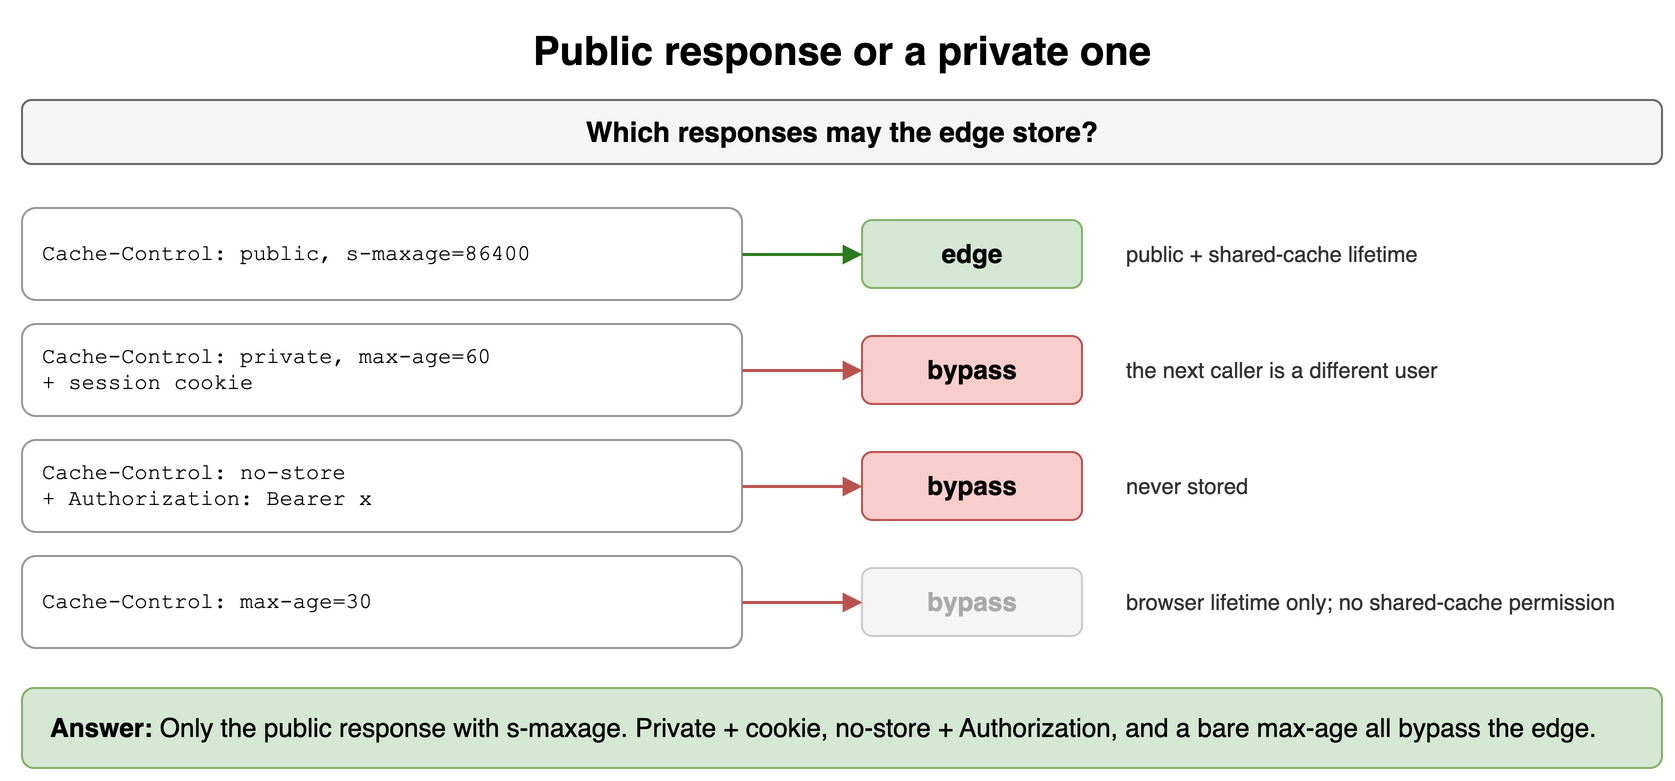

The diagram above was exported from draw.io. Its source (the exported page's mxGraphModel, read from the mxfile embedded in the PNG):
<mxGraphModel dx="900" dy="400" grid="1" gridSize="10" guides="1" tooltips="1" connect="1" arrows="1" fold="1" page="1" pageScale="1" pageWidth="900" pageHeight="400" math="0" shadow="0">
  <root>
    <mxCell id="0" />
    <mxCell id="1" parent="0" />
    <mxCell id="v31" value="Public response or a private one" style="text;html=1;align=center;verticalAlign=middle;whiteSpace=wrap;fontSize=20;fontStyle=1;" vertex="1" parent="1">
      <mxGeometry x="40" y="10" width="820" height="30" as="geometry" />
    </mxCell>
    <mxCell id="v32" value="Which responses may the edge store?" style="rounded=1;whiteSpace=wrap;html=1;fillColor=#f5f5f5;strokeColor=#666666;fontStyle=1;fontSize=14;" vertex="1" parent="1">
      <mxGeometry x="40" y="50" width="820" height="32" as="geometry" />
    </mxCell>
    <mxCell id="v33" value="Cache-Control: public, s-maxage=86400" style="rounded=1;whiteSpace=wrap;html=1;fillColor=#ffffff;strokeColor=#999999;fontSize=11;align=center;fontFamily=Courier New;align=left;spacingLeft=8;" vertex="1" parent="1">
      <mxGeometry x="40" y="104" width="360" height="46" as="geometry" />
    </mxCell>
    <mxCell id="v34" value="edge" style="rounded=1;whiteSpace=wrap;html=1;fillColor=#d5e8d4;strokeColor=#82b366;fontSize=13;align=center;fontStyle=1;" vertex="1" parent="1">
      <mxGeometry x="460" y="110" width="110" height="34" as="geometry" />
    </mxCell>
    <mxCell id="v35" value="" style="endArrow=block;endSize=6;html=1;strokeWidth=1.5;strokeColor=#2d7a1f;fontSize=11;labelBackgroundColor=#ffffff;fontColor=#2d7a1f;fontStyle=1;" edge="1" parent="1" source="v33" target="v34">
      <mxGeometry relative="1" as="geometry" />
    </mxCell>
    <mxCell id="v36" value="public + shared-cache lifetime" style="text;html=1;whiteSpace=wrap;fontSize=11;align=left;verticalAlign=middle;fontSize=11;fontColor=#333333;" vertex="1" parent="1">
      <mxGeometry x="590" y="110" width="270" height="34" as="geometry" />
    </mxCell>
    <mxCell id="v37" value="Cache-Control: private, max-age=60&lt;br&gt;+ session cookie" style="rounded=1;whiteSpace=wrap;html=1;fillColor=#ffffff;strokeColor=#999999;fontSize=11;align=center;fontFamily=Courier New;align=left;spacingLeft=8;" vertex="1" parent="1">
      <mxGeometry x="40" y="162" width="360" height="46" as="geometry" />
    </mxCell>
    <mxCell id="v38" value="bypass" style="rounded=1;whiteSpace=wrap;html=1;fillColor=#f8cecc;strokeColor=#b85450;fontSize=13;align=center;fontStyle=1;" vertex="1" parent="1">
      <mxGeometry x="460" y="168" width="110" height="34" as="geometry" />
    </mxCell>
    <mxCell id="v39" value="" style="endArrow=block;endSize=6;html=1;strokeWidth=1.5;strokeColor=#b85450;fontSize=11;labelBackgroundColor=#ffffff;fontColor=#b85450;fontStyle=1;" edge="1" parent="1" source="v37" target="v38">
      <mxGeometry relative="1" as="geometry" />
    </mxCell>
    <mxCell id="v310" value="the next caller is a different user" style="text;html=1;whiteSpace=wrap;fontSize=11;align=left;verticalAlign=middle;fontSize=11;fontColor=#333333;" vertex="1" parent="1">
      <mxGeometry x="590" y="168" width="270" height="34" as="geometry" />
    </mxCell>
    <mxCell id="v311" value="Cache-Control: no-store&lt;br&gt;+ Authorization: Bearer x" style="rounded=1;whiteSpace=wrap;html=1;fillColor=#ffffff;strokeColor=#999999;fontSize=11;align=center;fontFamily=Courier New;align=left;spacingLeft=8;" vertex="1" parent="1">
      <mxGeometry x="40" y="220" width="360" height="46" as="geometry" />
    </mxCell>
    <mxCell id="v312" value="bypass" style="rounded=1;whiteSpace=wrap;html=1;fillColor=#f8cecc;strokeColor=#b85450;fontSize=13;align=center;fontStyle=1;" vertex="1" parent="1">
      <mxGeometry x="460" y="226" width="110" height="34" as="geometry" />
    </mxCell>
    <mxCell id="v313" value="" style="endArrow=block;endSize=6;html=1;strokeWidth=1.5;strokeColor=#b85450;fontSize=11;labelBackgroundColor=#ffffff;fontColor=#b85450;fontStyle=1;" edge="1" parent="1" source="v311" target="v312">
      <mxGeometry relative="1" as="geometry" />
    </mxCell>
    <mxCell id="v314" value="never stored" style="text;html=1;whiteSpace=wrap;fontSize=11;align=left;verticalAlign=middle;fontSize=11;fontColor=#333333;" vertex="1" parent="1">
      <mxGeometry x="590" y="226" width="270" height="34" as="geometry" />
    </mxCell>
    <mxCell id="v315" value="Cache-Control: max-age=30" style="rounded=1;whiteSpace=wrap;html=1;fillColor=#ffffff;strokeColor=#999999;fontSize=11;align=center;fontFamily=Courier New;align=left;spacingLeft=8;" vertex="1" parent="1">
      <mxGeometry x="40" y="278" width="360" height="46" as="geometry" />
    </mxCell>
    <mxCell id="v316" value="bypass" style="rounded=1;whiteSpace=wrap;html=1;fillColor=#f5f5f5;strokeColor=#cccccc;fontSize=13;align=center;fontStyle=1;fontColor=#aaaaaa;" vertex="1" parent="1">
      <mxGeometry x="460" y="284" width="110" height="34" as="geometry" />
    </mxCell>
    <mxCell id="v317" value="" style="endArrow=block;endSize=6;html=1;strokeWidth=1.5;strokeColor=#b85450;fontSize=11;labelBackgroundColor=#ffffff;fontColor=#b85450;fontStyle=1;" edge="1" parent="1" source="v315" target="v316">
      <mxGeometry relative="1" as="geometry" />
    </mxCell>
    <mxCell id="v318" value="browser lifetime only; no shared-cache permission" style="text;html=1;whiteSpace=wrap;fontSize=11;align=left;verticalAlign=middle;fontSize=11;fontColor=#333333;" vertex="1" parent="1">
      <mxGeometry x="590" y="284" width="270" height="34" as="geometry" />
    </mxCell>
    <mxCell id="v319" value="&lt;b&gt;Answer:&lt;/b&gt; Only the public response with s-maxage. Private + cookie, no-store + Authorization, and a bare max-age all bypass the edge." style="rounded=1;whiteSpace=wrap;html=1;fillColor=#d5e8d4;strokeColor=#82b366;fontSize=13;align=left;spacingLeft=12;" vertex="1" parent="1">
      <mxGeometry x="40" y="344" width="820" height="40" as="geometry" />
    </mxCell>
  </root>
</mxGraphModel>